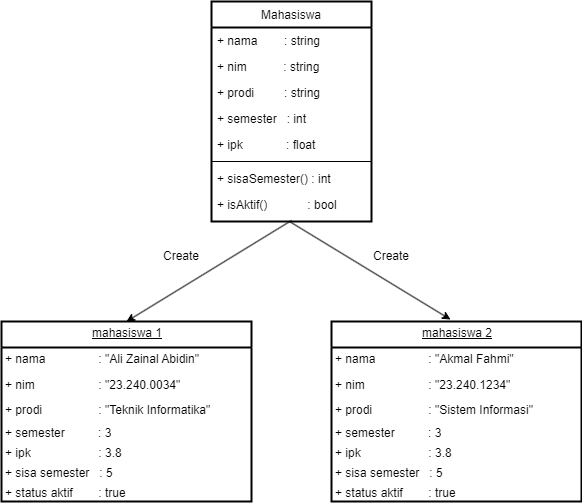

The diagram above was exported from draw.io. Its source (the exported page's mxGraphModel, read from the mxfile embedded in the PNG):
<mxGraphModel dx="1434" dy="780" grid="1" gridSize="10" guides="1" tooltips="1" connect="1" arrows="1" fold="1" page="1" pageScale="1" pageWidth="827" pageHeight="1169" math="0" shadow="0">
  <root>
    <mxCell id="WIyWlLk6GJQsqaUBKTNV-0" />
    <mxCell id="WIyWlLk6GJQsqaUBKTNV-1" parent="WIyWlLk6GJQsqaUBKTNV-0" />
    <mxCell id="zkfFHV4jXpPFQw0GAbJ--17" value="Mahasiswa" style="swimlane;fontStyle=0;align=center;verticalAlign=top;childLayout=stackLayout;horizontal=1;startSize=26;horizontalStack=0;resizeParent=1;resizeLast=0;collapsible=1;marginBottom=0;rounded=0;shadow=0;strokeWidth=2;" parent="WIyWlLk6GJQsqaUBKTNV-1" vertex="1">
      <mxGeometry x="320" y="100" width="160" height="220" as="geometry">
        <mxRectangle x="550" y="140" width="160" height="26" as="alternateBounds" />
      </mxGeometry>
    </mxCell>
    <mxCell id="zkfFHV4jXpPFQw0GAbJ--18" value="+ nama        : string" style="text;align=left;verticalAlign=top;spacingLeft=4;spacingRight=4;overflow=hidden;rotatable=0;points=[[0,0.5],[1,0.5]];portConstraint=eastwest;fillColor=none;strokeColor=none;" parent="zkfFHV4jXpPFQw0GAbJ--17" vertex="1">
      <mxGeometry y="26" width="160" height="26" as="geometry" />
    </mxCell>
    <mxCell id="zkfFHV4jXpPFQw0GAbJ--19" value="+ nim           :  string" style="text;align=left;verticalAlign=top;spacingLeft=4;spacingRight=4;overflow=hidden;rotatable=0;points=[[0,0.5],[1,0.5]];portConstraint=eastwest;rounded=0;shadow=0;html=0;" parent="zkfFHV4jXpPFQw0GAbJ--17" vertex="1">
      <mxGeometry y="52" width="160" height="26" as="geometry" />
    </mxCell>
    <mxCell id="zkfFHV4jXpPFQw0GAbJ--20" value="+ prodi         : string" style="text;align=left;verticalAlign=top;spacingLeft=4;spacingRight=4;overflow=hidden;rotatable=0;points=[[0,0.5],[1,0.5]];portConstraint=eastwest;rounded=0;shadow=0;html=0;" parent="zkfFHV4jXpPFQw0GAbJ--17" vertex="1">
      <mxGeometry y="78" width="160" height="26" as="geometry" />
    </mxCell>
    <mxCell id="zkfFHV4jXpPFQw0GAbJ--21" value="+ semester   : int " style="text;align=left;verticalAlign=top;spacingLeft=4;spacingRight=4;overflow=hidden;rotatable=0;points=[[0,0.5],[1,0.5]];portConstraint=eastwest;rounded=0;shadow=0;html=0;" parent="zkfFHV4jXpPFQw0GAbJ--17" vertex="1">
      <mxGeometry y="104" width="160" height="26" as="geometry" />
    </mxCell>
    <mxCell id="zkfFHV4jXpPFQw0GAbJ--22" value="+ ipk             : float" style="text;align=left;verticalAlign=top;spacingLeft=4;spacingRight=4;overflow=hidden;rotatable=0;points=[[0,0.5],[1,0.5]];portConstraint=eastwest;rounded=0;shadow=0;html=0;" parent="zkfFHV4jXpPFQw0GAbJ--17" vertex="1">
      <mxGeometry y="130" width="160" height="26" as="geometry" />
    </mxCell>
    <mxCell id="zkfFHV4jXpPFQw0GAbJ--23" value="" style="line;html=1;strokeWidth=1;align=left;verticalAlign=middle;spacingTop=-1;spacingLeft=3;spacingRight=3;rotatable=0;labelPosition=right;points=[];portConstraint=eastwest;" parent="zkfFHV4jXpPFQw0GAbJ--17" vertex="1">
      <mxGeometry y="156" width="160" height="8" as="geometry" />
    </mxCell>
    <mxCell id="zkfFHV4jXpPFQw0GAbJ--25" value="+ sisaSemester() : int" style="text;align=left;verticalAlign=top;spacingLeft=4;spacingRight=4;overflow=hidden;rotatable=0;points=[[0,0.5],[1,0.5]];portConstraint=eastwest;" parent="zkfFHV4jXpPFQw0GAbJ--17" vertex="1">
      <mxGeometry y="164" width="160" height="26" as="geometry" />
    </mxCell>
    <mxCell id="OfbaNpSzMkIk1rL3_2RB-6" value="+ isAktif()             : bool" style="text;align=left;verticalAlign=top;spacingLeft=4;spacingRight=4;overflow=hidden;rotatable=0;points=[[0,0.5],[1,0.5]];portConstraint=eastwest;" vertex="1" parent="zkfFHV4jXpPFQw0GAbJ--17">
      <mxGeometry y="190" width="160" height="26" as="geometry" />
    </mxCell>
    <mxCell id="OfbaNpSzMkIk1rL3_2RB-2" value="&lt;u&gt;mahasiswa 1&lt;/u&gt;" style="swimlane;fontStyle=0;childLayout=stackLayout;horizontal=1;startSize=26;fillColor=none;horizontalStack=0;resizeParent=1;resizeParentMax=0;resizeLast=0;collapsible=1;marginBottom=0;whiteSpace=wrap;html=1;strokeWidth=2;swimlaneLine=1;glass=0;rounded=0;swimlaneFillColor=none;verticalAlign=top;spacing=2;spacingTop=-2;spacingBottom=0;spacingLeft=2;spacingRight=0;" vertex="1" parent="WIyWlLk6GJQsqaUBKTNV-1">
      <mxGeometry x="110" y="420" width="250" height="180" as="geometry" />
    </mxCell>
    <mxCell id="OfbaNpSzMkIk1rL3_2RB-3" value="+ nama&lt;span style=&quot;white-space: pre;&quot;&gt;&#09;&lt;/span&gt;&amp;nbsp; &amp;nbsp; &amp;nbsp; &amp;nbsp; &amp;nbsp; &amp;nbsp; : &quot;Ali Zainal Abidin&quot;" style="text;strokeColor=none;fillColor=none;align=left;verticalAlign=top;spacingLeft=2;spacingRight=0;overflow=hidden;rotatable=0;points=[[0,0.5],[1,0.5]];portConstraint=eastwest;whiteSpace=wrap;html=1;strokeWidth=2;swimlaneLine=1;glass=0;rounded=0;swimlaneFillColor=none;spacing=2;spacingTop=-2;spacingBottom=0;" vertex="1" parent="OfbaNpSzMkIk1rL3_2RB-2">
      <mxGeometry y="26" width="250" height="26" as="geometry" />
    </mxCell>
    <mxCell id="OfbaNpSzMkIk1rL3_2RB-4" value="+ nim&lt;span style=&quot;white-space: pre;&quot;&gt;&#09;&lt;/span&gt;&amp;nbsp; &amp;nbsp; &amp;nbsp; &amp;nbsp; &amp;nbsp; &amp;nbsp; : &quot;23.240.0034&quot;" style="text;strokeColor=none;fillColor=none;align=left;verticalAlign=top;spacingLeft=2;spacingRight=0;overflow=hidden;rotatable=0;points=[[0,0.5],[1,0.5]];portConstraint=eastwest;whiteSpace=wrap;html=1;strokeWidth=2;swimlaneLine=1;glass=0;rounded=0;swimlaneFillColor=none;spacing=2;spacingTop=-2;spacingBottom=0;" vertex="1" parent="OfbaNpSzMkIk1rL3_2RB-2">
      <mxGeometry y="52" width="250" height="24.64" as="geometry" />
    </mxCell>
    <mxCell id="OfbaNpSzMkIk1rL3_2RB-8" value="+ prodi&lt;span style=&quot;white-space: pre;&quot;&gt;&#09;&amp;nbsp;&lt;/span&gt;&amp;nbsp; &amp;nbsp; &amp;nbsp; &amp;nbsp; &amp;nbsp; &amp;nbsp;: &quot;Teknik Informatika&quot;" style="text;strokeColor=none;fillColor=none;align=left;verticalAlign=top;spacingLeft=2;spacingRight=0;overflow=hidden;rotatable=0;points=[[0,0.5],[1,0.5]];portConstraint=eastwest;whiteSpace=wrap;html=1;strokeWidth=2;swimlaneLine=1;glass=0;rounded=0;swimlaneFillColor=none;spacing=2;spacingTop=-2;spacingBottom=0;" vertex="1" parent="OfbaNpSzMkIk1rL3_2RB-2">
      <mxGeometry y="76.64" width="250" height="23.36" as="geometry" />
    </mxCell>
    <mxCell id="OfbaNpSzMkIk1rL3_2RB-7" value="+ semester&amp;nbsp; &amp;nbsp; &amp;nbsp; &amp;nbsp; &amp;nbsp; : 3" style="text;strokeColor=none;fillColor=none;align=left;verticalAlign=top;spacingLeft=2;spacingRight=0;overflow=hidden;rotatable=0;points=[[0,0.5],[1,0.5]];portConstraint=eastwest;whiteSpace=wrap;html=1;strokeWidth=2;swimlaneLine=1;glass=0;rounded=0;swimlaneFillColor=none;spacing=2;spacingTop=-2;spacingBottom=0;" vertex="1" parent="OfbaNpSzMkIk1rL3_2RB-2">
      <mxGeometry y="100" width="250" height="20" as="geometry" />
    </mxCell>
    <mxCell id="OfbaNpSzMkIk1rL3_2RB-5" value="+ ipk&lt;span style=&quot;white-space: pre;&quot;&gt;&#09;&lt;/span&gt;&amp;nbsp; &amp;nbsp; &amp;nbsp; &amp;nbsp; &amp;nbsp; &amp;nbsp; : 3.8" style="text;strokeColor=none;fillColor=none;align=left;verticalAlign=top;spacingLeft=2;spacingRight=0;overflow=hidden;rotatable=0;points=[[0,0.5],[1,0.5]];portConstraint=eastwest;whiteSpace=wrap;html=1;strokeWidth=2;swimlaneLine=1;glass=0;rounded=0;swimlaneFillColor=none;spacing=2;spacingTop=-2;spacingBottom=0;" vertex="1" parent="OfbaNpSzMkIk1rL3_2RB-2">
      <mxGeometry y="120" width="250" height="20" as="geometry" />
    </mxCell>
    <mxCell id="OfbaNpSzMkIk1rL3_2RB-10" value="+ sisa semester&amp;nbsp; &amp;nbsp;: 5" style="text;strokeColor=none;fillColor=none;align=left;verticalAlign=top;spacingLeft=2;spacingRight=0;overflow=hidden;rotatable=0;points=[[0,0.5],[1,0.5]];portConstraint=eastwest;whiteSpace=wrap;html=1;strokeWidth=2;swimlaneLine=1;glass=0;rounded=0;swimlaneFillColor=none;spacing=2;spacingTop=-2;spacingBottom=0;" vertex="1" parent="OfbaNpSzMkIk1rL3_2RB-2">
      <mxGeometry y="140" width="250" height="20" as="geometry" />
    </mxCell>
    <mxCell id="OfbaNpSzMkIk1rL3_2RB-9" value="+ status aktif&amp;nbsp;&lt;span style=&quot;white-space: pre;&quot;&gt;&#09;&lt;/span&gt;&amp;nbsp; &amp;nbsp; : true" style="text;strokeColor=none;fillColor=none;align=left;verticalAlign=top;spacingLeft=2;spacingRight=0;overflow=hidden;rotatable=0;points=[[0,0.5],[1,0.5]];portConstraint=eastwest;whiteSpace=wrap;html=1;strokeWidth=2;swimlaneLine=1;glass=0;rounded=0;swimlaneFillColor=none;spacing=2;spacingTop=-2;spacingBottom=0;" vertex="1" parent="OfbaNpSzMkIk1rL3_2RB-2">
      <mxGeometry y="160" width="250" height="20" as="geometry" />
    </mxCell>
    <mxCell id="OfbaNpSzMkIk1rL3_2RB-11" value="&lt;u&gt;mahasiswa 2&lt;/u&gt;" style="swimlane;fontStyle=0;childLayout=stackLayout;horizontal=1;startSize=26;fillColor=none;horizontalStack=0;resizeParent=1;resizeParentMax=0;resizeLast=0;collapsible=1;marginBottom=0;whiteSpace=wrap;html=1;strokeWidth=2;swimlaneLine=1;glass=0;rounded=0;swimlaneFillColor=none;verticalAlign=top;spacing=2;spacingTop=-2;spacingBottom=0;spacingLeft=2;spacingRight=0;" vertex="1" parent="WIyWlLk6GJQsqaUBKTNV-1">
      <mxGeometry x="440" y="420" width="250" height="180" as="geometry" />
    </mxCell>
    <mxCell id="OfbaNpSzMkIk1rL3_2RB-12" value="+ nama&lt;span style=&quot;white-space: pre;&quot;&gt;&#09;&lt;/span&gt;&amp;nbsp; &amp;nbsp; &amp;nbsp; &amp;nbsp; &amp;nbsp; &amp;nbsp; : &quot;Akmal Fahmi&quot;" style="text;strokeColor=none;fillColor=none;align=left;verticalAlign=top;spacingLeft=2;spacingRight=0;overflow=hidden;rotatable=0;points=[[0,0.5],[1,0.5]];portConstraint=eastwest;whiteSpace=wrap;html=1;strokeWidth=2;swimlaneLine=1;glass=0;rounded=0;swimlaneFillColor=none;spacing=2;spacingTop=-2;spacingBottom=0;" vertex="1" parent="OfbaNpSzMkIk1rL3_2RB-11">
      <mxGeometry y="26" width="250" height="26" as="geometry" />
    </mxCell>
    <mxCell id="OfbaNpSzMkIk1rL3_2RB-13" value="+ nim&lt;span style=&quot;white-space: pre;&quot;&gt;&#09;&lt;/span&gt;&amp;nbsp; &amp;nbsp; &amp;nbsp; &amp;nbsp; &amp;nbsp; &amp;nbsp; : &quot;23.240.1234&quot;" style="text;strokeColor=none;fillColor=none;align=left;verticalAlign=top;spacingLeft=2;spacingRight=0;overflow=hidden;rotatable=0;points=[[0,0.5],[1,0.5]];portConstraint=eastwest;whiteSpace=wrap;html=1;strokeWidth=2;swimlaneLine=1;glass=0;rounded=0;swimlaneFillColor=none;spacing=2;spacingTop=-2;spacingBottom=0;" vertex="1" parent="OfbaNpSzMkIk1rL3_2RB-11">
      <mxGeometry y="52" width="250" height="24.64" as="geometry" />
    </mxCell>
    <mxCell id="OfbaNpSzMkIk1rL3_2RB-14" value="+ prodi&lt;span style=&quot;white-space: pre;&quot;&gt;&#09;&amp;nbsp;&lt;/span&gt;&amp;nbsp; &amp;nbsp; &amp;nbsp; &amp;nbsp; &amp;nbsp; &amp;nbsp;: &quot;Sistem Informasi&quot;" style="text;strokeColor=none;fillColor=none;align=left;verticalAlign=top;spacingLeft=2;spacingRight=0;overflow=hidden;rotatable=0;points=[[0,0.5],[1,0.5]];portConstraint=eastwest;whiteSpace=wrap;html=1;strokeWidth=2;swimlaneLine=1;glass=0;rounded=0;swimlaneFillColor=none;spacing=2;spacingTop=-2;spacingBottom=0;" vertex="1" parent="OfbaNpSzMkIk1rL3_2RB-11">
      <mxGeometry y="76.64" width="250" height="23.36" as="geometry" />
    </mxCell>
    <mxCell id="OfbaNpSzMkIk1rL3_2RB-15" value="+ semester&amp;nbsp; &amp;nbsp; &amp;nbsp; &amp;nbsp; &amp;nbsp; : 3" style="text;strokeColor=none;fillColor=none;align=left;verticalAlign=top;spacingLeft=2;spacingRight=0;overflow=hidden;rotatable=0;points=[[0,0.5],[1,0.5]];portConstraint=eastwest;whiteSpace=wrap;html=1;strokeWidth=2;swimlaneLine=1;glass=0;rounded=0;swimlaneFillColor=none;spacing=2;spacingTop=-2;spacingBottom=0;" vertex="1" parent="OfbaNpSzMkIk1rL3_2RB-11">
      <mxGeometry y="100" width="250" height="20" as="geometry" />
    </mxCell>
    <mxCell id="OfbaNpSzMkIk1rL3_2RB-16" value="+ ipk&lt;span style=&quot;white-space: pre;&quot;&gt;&#09;&lt;/span&gt;&amp;nbsp; &amp;nbsp; &amp;nbsp; &amp;nbsp; &amp;nbsp; &amp;nbsp; : 3.8" style="text;strokeColor=none;fillColor=none;align=left;verticalAlign=top;spacingLeft=2;spacingRight=0;overflow=hidden;rotatable=0;points=[[0,0.5],[1,0.5]];portConstraint=eastwest;whiteSpace=wrap;html=1;strokeWidth=2;swimlaneLine=1;glass=0;rounded=0;swimlaneFillColor=none;spacing=2;spacingTop=-2;spacingBottom=0;" vertex="1" parent="OfbaNpSzMkIk1rL3_2RB-11">
      <mxGeometry y="120" width="250" height="20" as="geometry" />
    </mxCell>
    <mxCell id="OfbaNpSzMkIk1rL3_2RB-17" value="+ sisa semester&amp;nbsp; &amp;nbsp;: 5" style="text;strokeColor=none;fillColor=none;align=left;verticalAlign=top;spacingLeft=2;spacingRight=0;overflow=hidden;rotatable=0;points=[[0,0.5],[1,0.5]];portConstraint=eastwest;whiteSpace=wrap;html=1;strokeWidth=2;swimlaneLine=1;glass=0;rounded=0;swimlaneFillColor=none;spacing=2;spacingTop=-2;spacingBottom=0;" vertex="1" parent="OfbaNpSzMkIk1rL3_2RB-11">
      <mxGeometry y="140" width="250" height="20" as="geometry" />
    </mxCell>
    <mxCell id="OfbaNpSzMkIk1rL3_2RB-18" value="+ status aktif&amp;nbsp;&lt;span style=&quot;white-space: pre;&quot;&gt;&#09;&lt;/span&gt;&amp;nbsp; &amp;nbsp; : true" style="text;strokeColor=none;fillColor=none;align=left;verticalAlign=top;spacingLeft=2;spacingRight=0;overflow=hidden;rotatable=0;points=[[0,0.5],[1,0.5]];portConstraint=eastwest;whiteSpace=wrap;html=1;strokeWidth=2;swimlaneLine=1;glass=0;rounded=0;swimlaneFillColor=none;spacing=2;spacingTop=-2;spacingBottom=0;" vertex="1" parent="OfbaNpSzMkIk1rL3_2RB-11">
      <mxGeometry y="160" width="250" height="20" as="geometry" />
    </mxCell>
    <mxCell id="OfbaNpSzMkIk1rL3_2RB-21" value="" style="endArrow=classic;html=1;rounded=0;entryX=0.5;entryY=0;entryDx=0;entryDy=0;" edge="1" parent="WIyWlLk6GJQsqaUBKTNV-1" target="OfbaNpSzMkIk1rL3_2RB-2">
      <mxGeometry width="50" height="50" relative="1" as="geometry">
        <mxPoint x="400" y="319" as="sourcePoint" />
        <mxPoint x="440" y="380" as="targetPoint" />
      </mxGeometry>
    </mxCell>
    <mxCell id="OfbaNpSzMkIk1rL3_2RB-22" value="" style="endArrow=classic;html=1;rounded=0;entryX=0.476;entryY=-0.011;entryDx=0;entryDy=0;entryPerimeter=0;" edge="1" parent="WIyWlLk6GJQsqaUBKTNV-1" target="OfbaNpSzMkIk1rL3_2RB-11">
      <mxGeometry width="50" height="50" relative="1" as="geometry">
        <mxPoint x="398" y="320" as="sourcePoint" />
        <mxPoint x="240" y="421" as="targetPoint" />
      </mxGeometry>
    </mxCell>
    <mxCell id="OfbaNpSzMkIk1rL3_2RB-23" value="Create" style="text;html=1;align=center;verticalAlign=middle;whiteSpace=wrap;rounded=0;" vertex="1" parent="WIyWlLk6GJQsqaUBKTNV-1">
      <mxGeometry x="260" y="340" width="60" height="30" as="geometry" />
    </mxCell>
    <mxCell id="OfbaNpSzMkIk1rL3_2RB-24" value="Create" style="text;html=1;align=center;verticalAlign=middle;whiteSpace=wrap;rounded=0;" vertex="1" parent="WIyWlLk6GJQsqaUBKTNV-1">
      <mxGeometry x="470" y="340" width="60" height="30" as="geometry" />
    </mxCell>
  </root>
</mxGraphModel>